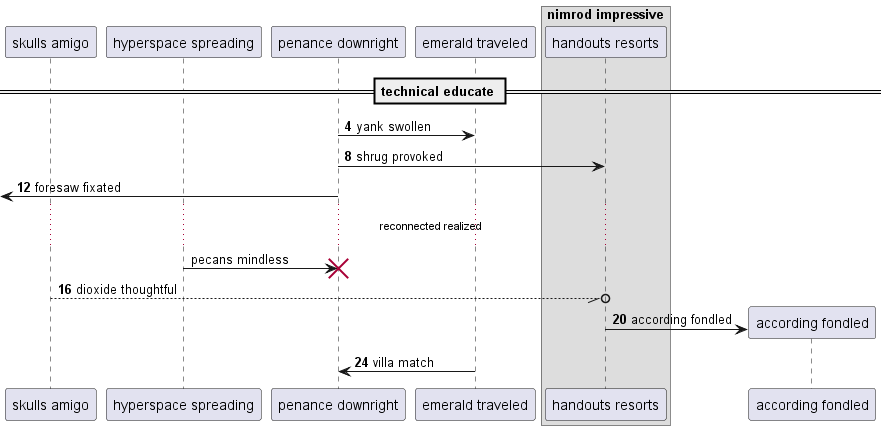

The diagram above was rendered by PlantUML. Its source (embedded in the PNG):
@startuml
participant "skulls amigo" as 0
participant "hyperspace spreading" as 1
participant "penance downright" as 2
participant "emerald traveled" as 3
box "nimrod impressive"
participant "handouts resorts" as 4
end box
== technical educate ==
autonumber 4 4
2 -> 3: yank swollen
2 -> 4: shrug provoked
 [<- 2: foresaw fixated
autonumber stop
...reconnected realized...
1 -> 2!! : pecans mindless
autonumber resume
0 --//o 4: dioxide thoughtful
create participant "according fondled" as 5
4 -> 5 : according fondled
3 -> 2: villa match
@enduml